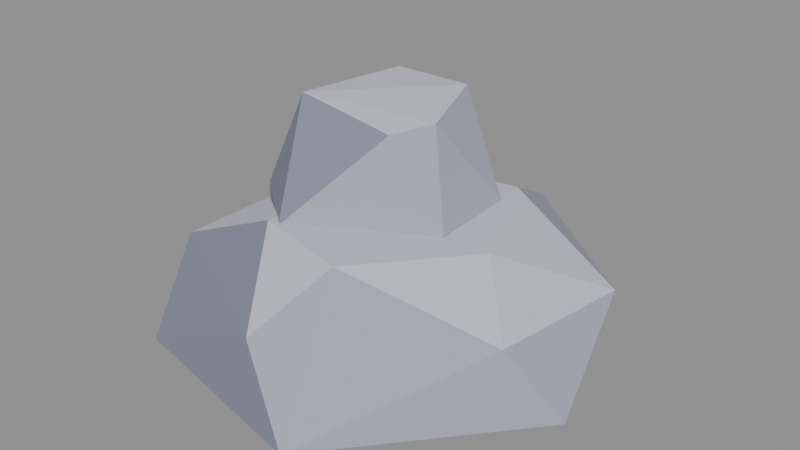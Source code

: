 # Source: stone_smallTopB.blend  (saved by Blender 5.2.45; exported with 4.5.12 LTS)
import bpy
from mathutils import Matrix  # noqa: F401  (used for matrix-valued properties, if any)

bpy.ops.wm.read_factory_settings(use_empty=True)
scene = bpy.context.scene
scene.name = 'Scene'

# ---- collections
col_col_lowpoly = bpy.data.collections.new('COL_LowPoly'); scene.collection.children.link(col_col_lowpoly)

# ---- images (referenced by path relative to the original .blend; pixels are not part of the script)
import os
ASSET_DIR = os.environ.get("B2B_ASSET_DIR", "")  # directory of the original .blend (textures are referenced by path, not embedded)
HERE = os.path.dirname(os.path.abspath(__file__))  # packed textures are extracted next to this script under _unpacked/

def load_image(name, relpath, width, height, colorspace="sRGB"):
    """Load a texture the original file referenced (path relative to the .blend, or extracted next to this script)."""
    p = next((c for c in (os.path.join(HERE, relpath), os.path.join(ASSET_DIR, relpath)) if relpath and os.path.exists(c)), "")
    if p:
        img = bpy.data.images.load(p, check_existing=True)
        img.name = name
    else:  # same state as the original file: an image datablock whose file is absent (Cycles renders it pink)
        img = bpy.data.images.new(name, width, height)
        img.source = "FILE"
        img.filepath = "//" + (relpath or name)
    img.colorspace_settings.name = colorspace
    return img
img_stone_smalltopb_basecolor = load_image('stone_smallTopB_BaseColor', '_unpacked/stone_smallTopB_BaseColor.8cf2768a.png', 112, 16, 'sRGB')
img_stone_smalltopb_maskmap = load_image('stone_smallTopB_MaskMap', '_unpacked/stone_smallTopB_MaskMap.37e9bd9d.png', 112, 16, 'Non-Color')

# ---- materials (node trees are filled in below, after node groups)
mat_m_stone_smalltopb = bpy.data.materials.new('M_stone_smallTopB')

# ---- material node trees
mat_m_stone_smalltopb.use_nodes = True; mat_m_stone_smalltopb.node_tree.nodes.clear()
_N = mat_m_stone_smalltopb.node_tree.nodes; _L = mat_m_stone_smalltopb.node_tree.links
n0 = _N.new('ShaderNodeBsdfPrincipled'); n0.name = 'Principled BSDF'; n0.location = (-200, 100)
n0.inputs[10].default_value = 0.005
n1 = _N.new('ShaderNodeOutputMaterial'); n1.name = 'Material Output'; n1.location = (200, 100)
n2 = _N.new('ShaderNodeTexImage'); n2.name = 'Image Texture'; n2.location = (0, 0)
n2.image = img_stone_smalltopb_basecolor
n2.interpolation = 'Closest'
n3 = _N.new('ShaderNodeTexImage'); n3.name = 'Image Texture.001'; n3.location = (0, 0)
n3.image = img_stone_smalltopb_maskmap
n3.interpolation = 'Closest'
n4 = _N.new('ShaderNodeSeparateColor'); n4.name = 'Separate Color'; n4.location = (0, 0)
n5 = _N.new('ShaderNodeMath'); n5.name = 'Math'; n5.location = (0, 0)
n5.operation = 'SUBTRACT'
n5.inputs[0].default_value = 1.0
_L.new(n0.outputs[0], n1.inputs[0])
_L.new(n2.outputs[0], n0.inputs[0])
_L.new(n3.outputs[0], n4.inputs[0])
_L.new(n4.outputs[0], n0.inputs[1])
_L.new(n3.outputs[1], n5.inputs[1])
_L.new(n5.outputs[0], n0.inputs[2])
n1.is_active_output = True

# ---- meshes
me_stone_smalltopb = bpy.data.meshes.new('stone_smallTopB')
me_stone_smalltopb.from_pydata([(0.2744, -0.04364, 0.0), (0.171, 0.2185, 0.0), (-0.1746, 0.25, 0.0), (-0.246, 0.05003, 0.0), (-0.1924, -0.2151, 0.0), (0.07813, -0.274, 0.0), (0.2426, 0.1018, 0.088), (0.03757, 0.263, 0.088), (-0.1901, 0.1385, 0.088), (-0.2363, -0.1126, 0.088), (-0.005378, -0.2356, 0.088), (0.2157, -0.08022, 0.088), (0.08105, 0.1372, 0.1554), (-0.08976, 0.1083, 0.1585), (-0.1417, -0.01353, 0.1482), (-0.08604, -0.1197, 0.1565), (0.04134, -0.1485, 0.1536), (0.1457, -0.01044, 0.1485), (0.09946, 0.02475, 0.0), (0.01444, 0.1914, 0.0), (-0.1496, 0.2017, 0.0), (-0.1942, 0.01332, 0.0), (-0.105, -0.1021, 0.0), (0.01262, -0.09451, 0.0), (0.08573, 0.09659, 0.154), (-0.04556, 0.2039, 0.154), (-0.1716, 0.1541, 0.154), (-0.1652, -0.03986, 0.154), (-0.07132, -0.1184, 0.154), (0.08876, -0.01951, 0.154), (0.006898, 0.129, 0.2723), (-0.09906, 0.1287, 0.2717), (-0.136, 0.05494, 0.2531), (-0.1182, -0.02337, 0.2762), (0.008871, -0.01787, 0.2533), (0.03671, 0.0307, 0.2594)], [], [(8, 2, 3), (2, 1, 0), (2, 0, 5), (2, 5, 4), (2, 4, 3), (4, 9, 3), (9, 8, 3), (7, 2, 8), (9, 14, 8), (14, 13, 8), (13, 7, 8), (7, 1, 2), (5, 10, 4), (10, 9, 4), (10, 15, 9), (15, 14, 9), (13, 12, 7), (12, 6, 7), (6, 1, 7), (15, 13, 14), (15, 12, 13), (6, 0, 1), (0, 11, 5), (11, 16, 5), (16, 10, 5), (16, 15, 10), (16, 12, 15), (16, 17, 12), (17, 6, 12), (17, 11, 6), (11, 0, 6), (17, 16, 11), (22, 27, 21), (27, 26, 21), (26, 20, 21), (20, 19, 18), (20, 18, 23), (20, 23, 22), (20, 22, 21), (28, 27, 22), (23, 28, 22), (28, 33, 27), (33, 32, 27), (32, 26, 27), (25, 20, 26), (32, 31, 26), (31, 25, 26), (25, 19, 20), (23, 29, 28), (29, 34, 28), (34, 33, 28), (18, 29, 23), (34, 35, 33), (35, 30, 33), (30, 31, 33), (31, 32, 33), (31, 30, 25), (30, 24, 25), (24, 19, 25), (24, 18, 19), (18, 24, 29), (24, 35, 29), (35, 34, 29), (24, 30, 35)])
_uv = me_stone_smalltopb.uv_layers.new(name='UVMap')
_uv.uv.foreach_set('vector', [0.6429, 0.5, 0.6429, 0.5, 0.6429, 0.5, 0.6429, 0.5, 0.6429, 0.5, 0.6429, 0.5, 0.6429, 0.5, 0.6429, 0.5, 0.6429, 0.5, 0.6429, 0.5, 0.6429, 0.5, 0.6429, 0.5, 0.6429, 0.5, 0.6429, 0.5, 0.6429, 0.5, 0.7857, 0.5, 0.7857, 0.5, 0.7857, 0.5, 0.7857, 0.5, 0.7857, 0.5, 0.7857, 0.5, 0.6429, 0.5, 0.6429, 0.5, 0.6429, 0.5, 0.9286, 0.5, 0.9286, 0.5, 0.9286, 0.5, 0.9286, 0.5, 0.9286, 0.5, 0.9286, 0.5, 0.6429, 0.5, 0.6429, 0.5, 0.6429, 0.5, 0.6429, 0.5, 0.6429, 0.5, 0.6429, 0.5, 0.7857, 0.5, 0.7857, 0.5, 0.7857, 0.5, 0.7857, 0.5, 0.7857, 0.5, 0.7857, 0.5, 0.7857, 0.5, 0.7857, 0.5, 0.7857, 0.5, 0.9286, 0.5, 0.9286, 0.5, 0.9286, 0.5, 0.9286, 0.5, 0.9286, 0.5, 0.9286, 0.5, 0.6429, 0.5, 0.6429, 0.5, 0.6429, 0.5, 0.6429, 0.5, 0.6429, 0.5, 0.6429, 0.5, 0.9286, 0.5, 0.9286, 0.5, 0.9286, 0.5, 0.9286, 0.5, 0.9286, 0.5, 0.9286, 0.5, 0.6429, 0.5, 0.6429, 0.5, 0.6429, 0.5, 0.6429, 0.5, 0.6429, 0.5, 0.6429, 0.5, 0.6429, 0.5, 0.6429, 0.5, 0.6429, 0.5, 0.6429, 0.5, 0.6429, 0.5, 0.6429, 0.5, 0.9286, 0.5, 0.9286, 0.5, 0.9286, 0.5, 0.9286, 0.5, 0.9286, 0.5, 0.9286, 0.5, 0.9286, 0.5, 0.9286, 0.5, 0.9286, 0.5, 0.9286, 0.5, 0.9286, 0.5, 0.9286, 0.5, 0.9286, 0.5, 0.9286, 0.5, 0.9286, 0.5, 0.6429, 0.5, 0.6429, 0.5, 0.6429, 0.5, 0.9286, 0.5, 0.9286, 0.5, 0.9286, 0.5, 0.7857, 0.5, 0.7857, 0.5, 0.7857, 0.5, 0.7857, 0.5, 0.7857, 0.5, 0.7857, 0.5, 0.7857, 0.5, 0.7857, 0.5, 0.7857, 0.5, 0.6429, 0.5, 0.6429, 0.5, 0.6429, 0.5, 0.6429, 0.5, 0.6429, 0.5, 0.6429, 0.5, 0.6429, 0.5, 0.6429, 0.5, 0.6429, 0.5, 0.6429, 0.5, 0.6429, 0.5, 0.6429, 0.5, 0.7857, 0.5, 0.7857, 0.5, 0.7857, 0.5, 0.7857, 0.5, 0.7857, 0.5, 0.7857, 0.5, 0.7857, 0.5, 0.7857, 0.5, 0.7857, 0.5, 0.7857, 0.5, 0.7857, 0.5, 0.7857, 0.5, 0.7857, 0.5, 0.7857, 0.5, 0.7857, 0.5, 0.6429, 0.5, 0.6429, 0.5, 0.6429, 0.5, 0.6429, 0.5, 0.6429, 0.5, 0.6429, 0.5, 0.6429, 0.5, 0.6429, 0.5, 0.6429, 0.5, 0.6429, 0.5, 0.6429, 0.5, 0.6429, 0.5, 0.6429, 0.5, 0.6429, 0.5, 0.6429, 0.5, 0.6429, 0.5, 0.6429, 0.5, 0.6429, 0.5, 0.7857, 0.5, 0.7857, 0.5, 0.7857, 0.5, 0.6429, 0.5, 0.6429, 0.5, 0.6429, 0.5, 0.9286, 0.5, 0.9286, 0.5, 0.9286, 0.5, 0.9286, 0.5, 0.9286, 0.5, 0.9286, 0.5, 0.9286, 0.5, 0.9286, 0.5, 0.9286, 0.5, 0.9286, 0.5, 0.9286, 0.5, 0.9286, 0.5, 0.6429, 0.5, 0.6429, 0.5, 0.6429, 0.5, 0.6429, 0.5, 0.6429, 0.5, 0.6429, 0.5, 0.6429, 0.5, 0.6429, 0.5, 0.6429, 0.5, 0.6429, 0.5, 0.6429, 0.5, 0.6429, 0.5, 0.6429, 0.5, 0.6429, 0.5, 0.6429, 0.5, 0.6429, 0.5, 0.6429, 0.5, 0.6429, 0.5, 0.6429, 0.5, 0.6429, 0.5, 0.6429, 0.5, 0.6429, 0.5, 0.6429, 0.5, 0.6429, 0.5])
me_stone_smalltopb.materials.append(mat_m_stone_smalltopb)
me_stone_smalltopb.update()

# ---- objects
ob_stone_smalltopb = bpy.data.objects.new('stone_smallTopB', me_stone_smalltopb)

# ---- transforms, parenting, visibility, modifiers, constraints
ob_stone_smalltopb.location = (0.0, 0.0, 0.0)

# ---- collection membership
col_col_lowpoly.objects.link(ob_stone_smalltopb)

# ---- scene / render settings (as saved in the file)
scene.frame_start = 1; scene.frame_end = 250; scene.frame_set(1)
scene.render.engine = 'BLENDER_EEVEE_NEXT'
scene.render.bake_bias = 0.0
scene.render.bake_samples = 0
scene.render.compositor_device = 'GPU'
scene.eevee.use_volume_custom_range = False
scene.eevee.fast_gi_thickness_near = 0.1
scene.eevee.fast_gi_thickness_far = 0.0
scene.eevee.ray_tracing_options.screen_trace_thickness = 0.1
bpy.context.view_layer.update()

# ---- added for rendering (the .blend has no active camera and no usable light): camera, sun + grey world if the file has none
cam_auto = bpy.data.cameras.new('AutoCamera')
cam_auto.lens = 50.0
cam_auto.sensor_width = 36.0
cam_auto.clip_end = 1000.0
ob_auto_camera = bpy.data.objects.new('AutoCamera', cam_auto)
scene.collection.objects.link(ob_auto_camera)
ob_auto_camera.location = (0.751813, -0.890621, 0.728185)
ob_auto_camera.rotation_euler = (1.09748, -7.21219e-08, 0.694738)
scene.camera = ob_auto_camera
light_auto_sun = bpy.data.lights.new('AutoSun', 'SUN')
light_auto_sun.energy = 3.0
light_auto_sun.angle = 0.0523599
ob_auto_sun = bpy.data.objects.new('AutoSun', light_auto_sun)
scene.collection.objects.link(ob_auto_sun)
ob_auto_sun.rotation_euler = (0.872665, 0.174533, 0.523599)
if scene.world is None:
    world_auto = bpy.data.worlds.new('AutoWorld')
    world_auto.color = (0.3, 0.3, 0.3)
    scene.world = world_auto
bpy.context.view_layer.update()
